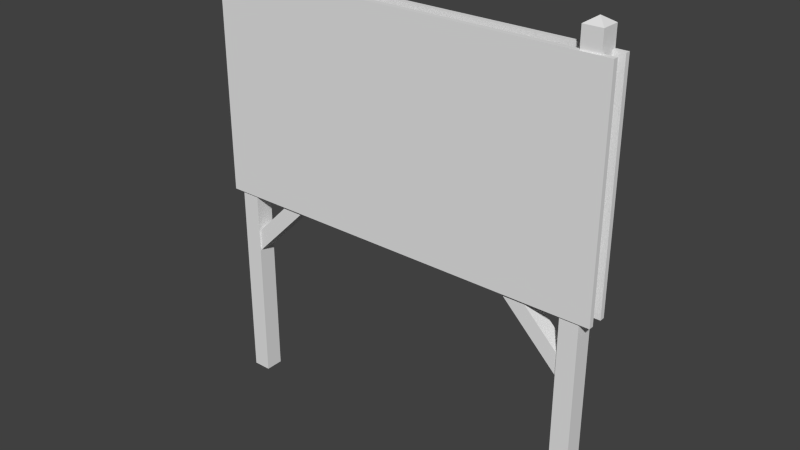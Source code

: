 # Source: stklib_jetBlast_a.blend  (saved by Blender 2.72.0; exported with 4.5.12 LTS)
import bpy
from mathutils import Matrix  # noqa: F401  (used for matrix-valued properties, if any)

bpy.ops.wm.read_factory_settings(use_empty=True)
scene = bpy.context.scene
scene.name = 'Scene'

# ---- collections
col_collection_1 = bpy.data.collections.new('Collection 1'); scene.collection.children.link(col_collection_1)

# ---- world
world_world = bpy.data.worlds.new('World'); scene.world = world_world
world_world.color = (0.05088, 0.05088, 0.05088)
world_world.use_sun_shadow = False
world_world.sun_shadow_jitter_overblur = 0.0
world_world.cycles.sampling_method = 'MANUAL'
world_world.cycles.sample_map_resolution = 256

# ---- meshes
me_cube_007 = bpy.data.meshes.new('Cube.007')
me_cube_007.from_pydata([(-2.513, -0.03105, 2.226), (-2.513, 0.03105, 2.226), (2.513, 0.03105, 2.226), (2.513, -0.03105, 2.226), (-2.513, -0.03105, 4.974), (-2.513, 0.03105, 4.974), (2.513, 0.03105, 4.974), (2.513, -0.03105, 4.974), (2.265, -0.1, 5.288), (2.151, -0.2135, -0.3069), (2.151, 0.01351, -0.3069), (2.378, 0.01351, -0.3069), (2.378, -0.2135, -0.3069), (2.151, -0.2135, 5.214), (2.378, -0.2135, 5.214), (2.378, 0.01351, 5.214), (2.151, 0.01351, 5.214), (-2.395, 0.01351, 5.214), (-2.168, 0.01351, 5.214), (-2.168, -0.2135, 5.214), (-2.395, -0.2135, 5.214), (-2.168, -0.2135, -0.3069), (-2.168, 0.01351, -0.3069), (-2.395, 0.01351, -0.3069), (-2.395, -0.2135, -0.3069), (-2.282, -0.1, 5.288), (0.9017, -0.195, 4.808), (1.036, -0.195, 4.674), (1.036, -0.005034, 4.674), (0.9017, -0.005034, 4.808), (-2.23, -0.195, 1.408), (-2.23, -0.005034, 1.408), (-2.364, -0.005034, 1.542), (-2.364, -0.195, 1.542), (-0.9017, -0.195, 4.808), (-1.036, -0.195, 4.674), (-1.036, -0.005034, 4.674), (-0.9017, -0.005034, 4.808), (2.23, -0.195, 1.408), (2.23, -0.005034, 1.408), (2.364, -0.005034, 1.542), (2.364, -0.195, 1.542), (2.513, -0.1761, 2.226), (2.513, -0.2382, 2.226), (-2.513, -0.2382, 2.226), (-2.513, -0.1761, 2.226), (2.513, -0.1761, 4.974), (2.513, -0.2382, 4.974), (-2.513, -0.2382, 4.974), (-2.513, -0.1761, 4.974)], [], [(4, 5, 1, 0), (5, 6, 2, 1), (6, 7, 3, 2), (7, 4, 0, 3), (0, 1, 2, 3), (7, 6, 5, 4), (13, 14, 8), (19, 20, 24, 21), (16, 13, 8), (14, 15, 8), (17, 18, 22, 23), (18, 19, 21, 22), (14, 13, 9, 12), (15, 16, 8), (13, 16, 10, 9), (15, 14, 12, 11), (16, 15, 11, 10), (20, 17, 23, 24), (18, 17, 25), (19, 18, 25), (17, 20, 25), (20, 19, 25), (27, 26, 33, 30), (29, 28, 31, 32), (28, 27, 30, 31), (26, 29, 32, 33), (35, 38, 41, 34), (37, 40, 39, 36), (36, 39, 38, 35), (34, 41, 40, 37), (46, 47, 43, 42), (47, 48, 44, 43), (48, 49, 45, 44), (49, 46, 42, 45), (42, 43, 44, 45), (49, 48, 47, 46)])
_uv = me_cube_007.uv_layers.new(name='UVMap')
_uv.uv.foreach_set('vector', [0.0, 0.0, 0.0, 0.0, 0.0, 0.0, 0.0, 0.0, 1.0, 1.0, 0.0, 1.0, 0.0, 0.0, 1.0, 0.0, 0.0, 0.0, 0.0, 0.0, 0.0, 0.0, 0.0, 0.0, 0.8372, 0.6409, 0.9643, 0.6409, 0.9643, 0.5138, 0.8372, 0.5138, 0.0, 0.0, 0.0, 0.0, 0.0, 0.0, 0.0, 0.0, 0.0, 0.0, 0.0, 0.0, 0.0, 0.0, 0.0, 0.0, 0.8269, 0.4826, 0.8269, 0.3572, 0.8599, 0.4199, 0.07928, -0.8001, 0.0201, -0.8001, 0.0201, 1.681, 0.07928, 1.681, 0.8929, 0.4826, 0.8269, 0.4826, 0.8599, 0.4199, 0.8269, 0.3572, 0.8929, 0.3572, 0.8599, 0.4199, 0.07906, 1.681, 0.01988, 1.681, 0.01988, -0.8001, 0.07906, -0.8001, 0.0201, -0.8001, -0.03908, -0.8001, -0.03908, 1.681, 0.0201, 1.681, 0.07928, -0.8001, 0.0201, -0.8001, 0.0201, 1.681, 0.07928, 1.681, 0.8929, 0.3572, 0.8929, 0.4826, 0.8599, 0.4199, -0.0393, -0.8001, 0.01988, -0.8001, 0.01988, 1.681, -0.0393, 1.681, 0.0201, -0.8001, -0.03908, -0.8001, -0.03908, 1.681, 0.0201, 1.681, 0.07906, 1.681, 0.01988, 1.681, 0.01988, -0.8001, 0.07906, -0.8001, -0.0393, -0.8001, 0.01988, -0.8001, 0.01988, 1.681, -0.0393, 1.681, 0.8929, 0.4166, 0.8929, 0.542, 0.8599, 0.4793, 0.8269, 0.4166, 0.8929, 0.4166, 0.8599, 0.4793, 0.8929, 0.542, 0.8269, 0.542, 0.8599, 0.4793, 0.8269, 0.542, 0.8269, 0.4166, 0.8599, 0.4793, 0.07928, -0.8001, 0.0201, -0.8001, 0.0201, 1.681, 0.07928, 1.681, 0.07906, 1.681, 0.01988, 1.681, 0.01988, -0.8001, 0.07906, -0.8001, 0.0201, -0.8001, -0.03908, -0.8001, -0.03908, 1.681, 0.0201, 1.681, -0.0393, -0.8001, 0.01988, -0.8001, 0.01988, 1.681, -0.0393, 1.681, 0.07928, -0.8001, 0.07928, 1.681, 0.0201, 1.681, 0.0201, -0.8001, 0.07906, 1.681, 0.07906, -0.8001, 0.01988, -0.8001, 0.01988, 1.681, 0.0201, -0.8001, 0.0201, 1.681, -0.03908, 1.681, -0.03908, -0.8001, -0.0393, -0.8001, -0.0393, 1.681, 0.01988, 1.681, 0.01988, -0.8001, 0.0, 0.0, 0.0, 0.0, 0.0, 0.0, 0.0, 0.0, 1.0, 1.0, 0.0, 1.0, 0.0, 0.0, 1.0, 0.0, 0.0, 0.0, 0.0, 0.0, 0.0, 0.0, 0.0, 0.0, 0.8372, 0.6409, 0.9643, 0.6409, 0.9643, 0.5138, 0.8372, 0.5138, 0.0, 0.0, 0.0, 0.0, 0.0, 0.0, 0.0, 0.0, 0.0, 0.0, 0.0, 0.0, 0.0, 0.0, 0.0, 0.0])
me_cube_007.use_remesh_preserve_volume = False
me_cube_007.use_remesh_preserve_attributes = False
me_cube_007.use_mirror_vertex_groups = False
me_cube_007.update()

# ---- objects
ob_stklib_jetblast_a_main = bpy.data.objects.new('stklib_jetBlast_a_main', me_cube_007)

# ---- transforms, parenting, visibility, modifiers, constraints
ob_stklib_jetblast_a_main.location = (0.0, 0.0, 0.0)
ob_stklib_jetblast_a_main.lineart.crease_threshold = 0.0
_m = ob_stklib_jetblast_a_main.modifiers.new('EdgeSplit', 'EDGE_SPLIT')

# ---- collection membership
col_collection_1.objects.link(ob_stklib_jetblast_a_main)

# ---- scene / render settings (as saved in the file)
scene.frame_start = 1; scene.frame_end = 250; scene.frame_set(1)
scene.render.engine = 'BLENDER_EEVEE_NEXT'
scene.render.resolution_percentage = 50
scene.render.dither_intensity = 0.0
scene.cycles.use_denoising = False
scene.cycles.samples = 10
scene.cycles.sampling_pattern = 'TABULATED_SOBOL'
scene.cycles.light_sampling_threshold = 0.0
scene.cycles.use_adaptive_sampling = False
scene.cycles.use_light_tree = False
scene.cycles.blur_glossy = 0.0
scene.cycles.pixel_filter_type = 'GAUSSIAN'
scene.cycles.sample_clamp_indirect = 0.0
scene.view_settings.view_transform = 'Standard'
bpy.context.view_layer.update()

# ---- added for rendering (the .blend has no active camera and no usable light): camera, sun
cam_auto = bpy.data.cameras.new('AutoCamera')
cam_auto.lens = 50.0
cam_auto.sensor_width = 36.0
cam_auto.clip_end = 1000.0
ob_auto_camera = bpy.data.objects.new('AutoCamera', cam_auto)
scene.collection.objects.link(ob_auto_camera)
ob_auto_camera.location = (6.96312, -8.45933, 8.06101)
ob_auto_camera.rotation_euler = (1.09748, -7.21219e-08, 0.694738)
scene.camera = ob_auto_camera
light_auto_sun = bpy.data.lights.new('AutoSun', 'SUN')
light_auto_sun.energy = 3.0
light_auto_sun.angle = 0.0523599
ob_auto_sun = bpy.data.objects.new('AutoSun', light_auto_sun)
scene.collection.objects.link(ob_auto_sun)
ob_auto_sun.rotation_euler = (0.872665, 0.174533, 0.523599)
bpy.context.view_layer.update()
